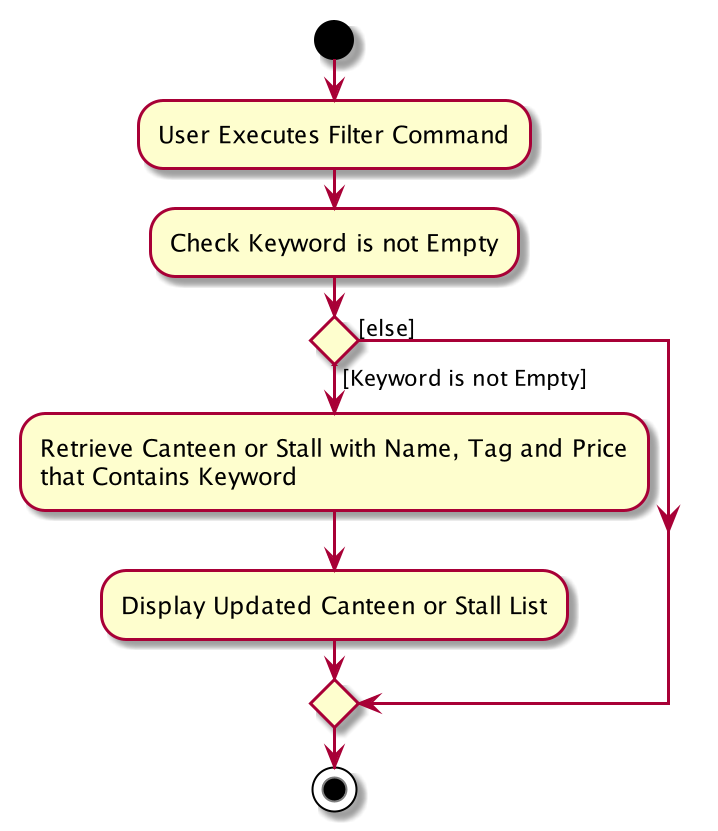

The diagram above was rendered by PlantUML. Its source (embedded in the PNG):
@startuml
start
:User Executes Filter Command;



:Check Keyword is not Empty;
if () then ([Keyword is not Empty])
    :Retrieve Canteen or Stall with Name, Tag and Price
    that Contains Keyword;
    :Display Updated Canteen or Stall List;
else ([else])

endif
stop
@enduml